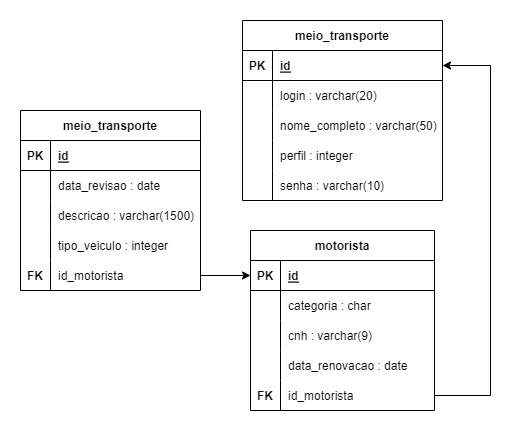

The diagram above was exported from draw.io. Its source (the exported page's mxGraphModel, read from the mxfile embedded in the PNG):
<mxGraphModel dx="1362" dy="567" grid="1" gridSize="10" guides="1" tooltips="1" connect="1" arrows="1" fold="1" page="1" pageScale="1" pageWidth="827" pageHeight="1169" math="0" shadow="0">
  <root>
    <mxCell id="0" />
    <mxCell id="1" parent="0" />
    <mxCell id="B5vQMBEzcUBHTyt8aB1n-1" value="meio_transporte" style="shape=table;startSize=30;container=1;collapsible=1;childLayout=tableLayout;fixedRows=1;rowLines=0;fontStyle=1;align=center;resizeLast=1;" vertex="1" parent="1">
      <mxGeometry y="130" width="180" height="180" as="geometry" />
    </mxCell>
    <mxCell id="B5vQMBEzcUBHTyt8aB1n-2" value="" style="shape=tableRow;horizontal=0;startSize=0;swimlaneHead=0;swimlaneBody=0;fillColor=none;collapsible=0;dropTarget=0;points=[[0,0.5],[1,0.5]];portConstraint=eastwest;top=0;left=0;right=0;bottom=1;" vertex="1" parent="B5vQMBEzcUBHTyt8aB1n-1">
      <mxGeometry y="30" width="180" height="30" as="geometry" />
    </mxCell>
    <mxCell id="B5vQMBEzcUBHTyt8aB1n-3" value="PK" style="shape=partialRectangle;connectable=0;fillColor=none;top=0;left=0;bottom=0;right=0;fontStyle=1;overflow=hidden;" vertex="1" parent="B5vQMBEzcUBHTyt8aB1n-2">
      <mxGeometry width="30" height="30" as="geometry">
        <mxRectangle width="30" height="30" as="alternateBounds" />
      </mxGeometry>
    </mxCell>
    <mxCell id="B5vQMBEzcUBHTyt8aB1n-4" value="id" style="shape=partialRectangle;connectable=0;fillColor=none;top=0;left=0;bottom=0;right=0;align=left;spacingLeft=6;fontStyle=5;overflow=hidden;" vertex="1" parent="B5vQMBEzcUBHTyt8aB1n-2">
      <mxGeometry x="30" width="150" height="30" as="geometry">
        <mxRectangle width="150" height="30" as="alternateBounds" />
      </mxGeometry>
    </mxCell>
    <mxCell id="B5vQMBEzcUBHTyt8aB1n-5" value="" style="shape=tableRow;horizontal=0;startSize=0;swimlaneHead=0;swimlaneBody=0;fillColor=none;collapsible=0;dropTarget=0;points=[[0,0.5],[1,0.5]];portConstraint=eastwest;top=0;left=0;right=0;bottom=0;" vertex="1" parent="B5vQMBEzcUBHTyt8aB1n-1">
      <mxGeometry y="60" width="180" height="30" as="geometry" />
    </mxCell>
    <mxCell id="B5vQMBEzcUBHTyt8aB1n-6" value="" style="shape=partialRectangle;connectable=0;fillColor=none;top=0;left=0;bottom=0;right=0;editable=1;overflow=hidden;" vertex="1" parent="B5vQMBEzcUBHTyt8aB1n-5">
      <mxGeometry width="30" height="30" as="geometry">
        <mxRectangle width="30" height="30" as="alternateBounds" />
      </mxGeometry>
    </mxCell>
    <mxCell id="B5vQMBEzcUBHTyt8aB1n-7" value="data_revisao : date" style="shape=partialRectangle;connectable=0;fillColor=none;top=0;left=0;bottom=0;right=0;align=left;spacingLeft=6;overflow=hidden;" vertex="1" parent="B5vQMBEzcUBHTyt8aB1n-5">
      <mxGeometry x="30" width="150" height="30" as="geometry">
        <mxRectangle width="150" height="30" as="alternateBounds" />
      </mxGeometry>
    </mxCell>
    <mxCell id="B5vQMBEzcUBHTyt8aB1n-8" value="" style="shape=tableRow;horizontal=0;startSize=0;swimlaneHead=0;swimlaneBody=0;fillColor=none;collapsible=0;dropTarget=0;points=[[0,0.5],[1,0.5]];portConstraint=eastwest;top=0;left=0;right=0;bottom=0;" vertex="1" parent="B5vQMBEzcUBHTyt8aB1n-1">
      <mxGeometry y="90" width="180" height="30" as="geometry" />
    </mxCell>
    <mxCell id="B5vQMBEzcUBHTyt8aB1n-9" value="" style="shape=partialRectangle;connectable=0;fillColor=none;top=0;left=0;bottom=0;right=0;editable=1;overflow=hidden;" vertex="1" parent="B5vQMBEzcUBHTyt8aB1n-8">
      <mxGeometry width="30" height="30" as="geometry">
        <mxRectangle width="30" height="30" as="alternateBounds" />
      </mxGeometry>
    </mxCell>
    <mxCell id="B5vQMBEzcUBHTyt8aB1n-10" value="descricao : varchar(1500)" style="shape=partialRectangle;connectable=0;fillColor=none;top=0;left=0;bottom=0;right=0;align=left;spacingLeft=6;overflow=hidden;" vertex="1" parent="B5vQMBEzcUBHTyt8aB1n-8">
      <mxGeometry x="30" width="150" height="30" as="geometry">
        <mxRectangle width="150" height="30" as="alternateBounds" />
      </mxGeometry>
    </mxCell>
    <mxCell id="B5vQMBEzcUBHTyt8aB1n-11" value="" style="shape=tableRow;horizontal=0;startSize=0;swimlaneHead=0;swimlaneBody=0;fillColor=none;collapsible=0;dropTarget=0;points=[[0,0.5],[1,0.5]];portConstraint=eastwest;top=0;left=0;right=0;bottom=0;" vertex="1" parent="B5vQMBEzcUBHTyt8aB1n-1">
      <mxGeometry y="120" width="180" height="30" as="geometry" />
    </mxCell>
    <mxCell id="B5vQMBEzcUBHTyt8aB1n-12" value="" style="shape=partialRectangle;connectable=0;fillColor=none;top=0;left=0;bottom=0;right=0;editable=1;overflow=hidden;" vertex="1" parent="B5vQMBEzcUBHTyt8aB1n-11">
      <mxGeometry width="30" height="30" as="geometry">
        <mxRectangle width="30" height="30" as="alternateBounds" />
      </mxGeometry>
    </mxCell>
    <mxCell id="B5vQMBEzcUBHTyt8aB1n-13" value="tipo_veiculo : integer" style="shape=partialRectangle;connectable=0;fillColor=none;top=0;left=0;bottom=0;right=0;align=left;spacingLeft=6;overflow=hidden;" vertex="1" parent="B5vQMBEzcUBHTyt8aB1n-11">
      <mxGeometry x="30" width="150" height="30" as="geometry">
        <mxRectangle width="150" height="30" as="alternateBounds" />
      </mxGeometry>
    </mxCell>
    <mxCell id="B5vQMBEzcUBHTyt8aB1n-14" value="" style="shape=tableRow;horizontal=0;startSize=0;swimlaneHead=0;swimlaneBody=0;fillColor=none;collapsible=0;dropTarget=0;points=[[0,0.5],[1,0.5]];portConstraint=eastwest;top=0;left=0;right=0;bottom=0;" vertex="1" parent="B5vQMBEzcUBHTyt8aB1n-1">
      <mxGeometry y="150" width="180" height="30" as="geometry" />
    </mxCell>
    <mxCell id="B5vQMBEzcUBHTyt8aB1n-15" value="FK" style="shape=partialRectangle;connectable=0;fillColor=none;top=0;left=0;bottom=0;right=0;editable=1;overflow=hidden;fontStyle=1" vertex="1" parent="B5vQMBEzcUBHTyt8aB1n-14">
      <mxGeometry width="30" height="30" as="geometry">
        <mxRectangle width="30" height="30" as="alternateBounds" />
      </mxGeometry>
    </mxCell>
    <mxCell id="B5vQMBEzcUBHTyt8aB1n-16" value="id_motorista" style="shape=partialRectangle;connectable=0;fillColor=none;top=0;left=0;bottom=0;right=0;align=left;spacingLeft=6;overflow=hidden;" vertex="1" parent="B5vQMBEzcUBHTyt8aB1n-14">
      <mxGeometry x="30" width="150" height="30" as="geometry">
        <mxRectangle width="150" height="30" as="alternateBounds" />
      </mxGeometry>
    </mxCell>
    <mxCell id="B5vQMBEzcUBHTyt8aB1n-17" value="motorista" style="shape=table;startSize=30;container=1;collapsible=1;childLayout=tableLayout;fixedRows=1;rowLines=0;fontStyle=1;align=center;resizeLast=1;" vertex="1" parent="1">
      <mxGeometry x="230" y="250" width="184" height="180" as="geometry" />
    </mxCell>
    <mxCell id="B5vQMBEzcUBHTyt8aB1n-18" value="" style="shape=tableRow;horizontal=0;startSize=0;swimlaneHead=0;swimlaneBody=0;fillColor=none;collapsible=0;dropTarget=0;points=[[0,0.5],[1,0.5]];portConstraint=eastwest;top=0;left=0;right=0;bottom=1;" vertex="1" parent="B5vQMBEzcUBHTyt8aB1n-17">
      <mxGeometry y="30" width="184" height="30" as="geometry" />
    </mxCell>
    <mxCell id="B5vQMBEzcUBHTyt8aB1n-19" value="PK" style="shape=partialRectangle;connectable=0;fillColor=none;top=0;left=0;bottom=0;right=0;fontStyle=1;overflow=hidden;" vertex="1" parent="B5vQMBEzcUBHTyt8aB1n-18">
      <mxGeometry width="30" height="30" as="geometry">
        <mxRectangle width="30" height="30" as="alternateBounds" />
      </mxGeometry>
    </mxCell>
    <mxCell id="B5vQMBEzcUBHTyt8aB1n-20" value="id" style="shape=partialRectangle;connectable=0;fillColor=none;top=0;left=0;bottom=0;right=0;align=left;spacingLeft=6;fontStyle=5;overflow=hidden;" vertex="1" parent="B5vQMBEzcUBHTyt8aB1n-18">
      <mxGeometry x="30" width="154" height="30" as="geometry">
        <mxRectangle width="154" height="30" as="alternateBounds" />
      </mxGeometry>
    </mxCell>
    <mxCell id="B5vQMBEzcUBHTyt8aB1n-21" value="" style="shape=tableRow;horizontal=0;startSize=0;swimlaneHead=0;swimlaneBody=0;fillColor=none;collapsible=0;dropTarget=0;points=[[0,0.5],[1,0.5]];portConstraint=eastwest;top=0;left=0;right=0;bottom=0;" vertex="1" parent="B5vQMBEzcUBHTyt8aB1n-17">
      <mxGeometry y="60" width="184" height="30" as="geometry" />
    </mxCell>
    <mxCell id="B5vQMBEzcUBHTyt8aB1n-22" value="" style="shape=partialRectangle;connectable=0;fillColor=none;top=0;left=0;bottom=0;right=0;editable=1;overflow=hidden;" vertex="1" parent="B5vQMBEzcUBHTyt8aB1n-21">
      <mxGeometry width="30" height="30" as="geometry">
        <mxRectangle width="30" height="30" as="alternateBounds" />
      </mxGeometry>
    </mxCell>
    <mxCell id="B5vQMBEzcUBHTyt8aB1n-23" value="categoria : char" style="shape=partialRectangle;connectable=0;fillColor=none;top=0;left=0;bottom=0;right=0;align=left;spacingLeft=6;overflow=hidden;" vertex="1" parent="B5vQMBEzcUBHTyt8aB1n-21">
      <mxGeometry x="30" width="154" height="30" as="geometry">
        <mxRectangle width="154" height="30" as="alternateBounds" />
      </mxGeometry>
    </mxCell>
    <mxCell id="B5vQMBEzcUBHTyt8aB1n-24" value="" style="shape=tableRow;horizontal=0;startSize=0;swimlaneHead=0;swimlaneBody=0;fillColor=none;collapsible=0;dropTarget=0;points=[[0,0.5],[1,0.5]];portConstraint=eastwest;top=0;left=0;right=0;bottom=0;" vertex="1" parent="B5vQMBEzcUBHTyt8aB1n-17">
      <mxGeometry y="90" width="184" height="30" as="geometry" />
    </mxCell>
    <mxCell id="B5vQMBEzcUBHTyt8aB1n-25" value="" style="shape=partialRectangle;connectable=0;fillColor=none;top=0;left=0;bottom=0;right=0;editable=1;overflow=hidden;" vertex="1" parent="B5vQMBEzcUBHTyt8aB1n-24">
      <mxGeometry width="30" height="30" as="geometry">
        <mxRectangle width="30" height="30" as="alternateBounds" />
      </mxGeometry>
    </mxCell>
    <mxCell id="B5vQMBEzcUBHTyt8aB1n-26" value="cnh : varchar(9)" style="shape=partialRectangle;connectable=0;fillColor=none;top=0;left=0;bottom=0;right=0;align=left;spacingLeft=6;overflow=hidden;" vertex="1" parent="B5vQMBEzcUBHTyt8aB1n-24">
      <mxGeometry x="30" width="154" height="30" as="geometry">
        <mxRectangle width="154" height="30" as="alternateBounds" />
      </mxGeometry>
    </mxCell>
    <mxCell id="B5vQMBEzcUBHTyt8aB1n-27" value="" style="shape=tableRow;horizontal=0;startSize=0;swimlaneHead=0;swimlaneBody=0;fillColor=none;collapsible=0;dropTarget=0;points=[[0,0.5],[1,0.5]];portConstraint=eastwest;top=0;left=0;right=0;bottom=0;" vertex="1" parent="B5vQMBEzcUBHTyt8aB1n-17">
      <mxGeometry y="120" width="184" height="30" as="geometry" />
    </mxCell>
    <mxCell id="B5vQMBEzcUBHTyt8aB1n-28" value="" style="shape=partialRectangle;connectable=0;fillColor=none;top=0;left=0;bottom=0;right=0;editable=1;overflow=hidden;" vertex="1" parent="B5vQMBEzcUBHTyt8aB1n-27">
      <mxGeometry width="30" height="30" as="geometry">
        <mxRectangle width="30" height="30" as="alternateBounds" />
      </mxGeometry>
    </mxCell>
    <mxCell id="B5vQMBEzcUBHTyt8aB1n-29" value="data_renovacao : date" style="shape=partialRectangle;connectable=0;fillColor=none;top=0;left=0;bottom=0;right=0;align=left;spacingLeft=6;overflow=hidden;" vertex="1" parent="B5vQMBEzcUBHTyt8aB1n-27">
      <mxGeometry x="30" width="154" height="30" as="geometry">
        <mxRectangle width="154" height="30" as="alternateBounds" />
      </mxGeometry>
    </mxCell>
    <mxCell id="B5vQMBEzcUBHTyt8aB1n-30" value="" style="shape=tableRow;horizontal=0;startSize=0;swimlaneHead=0;swimlaneBody=0;fillColor=none;collapsible=0;dropTarget=0;points=[[0,0.5],[1,0.5]];portConstraint=eastwest;top=0;left=0;right=0;bottom=0;" vertex="1" parent="B5vQMBEzcUBHTyt8aB1n-17">
      <mxGeometry y="150" width="184" height="30" as="geometry" />
    </mxCell>
    <mxCell id="B5vQMBEzcUBHTyt8aB1n-31" value="FK" style="shape=partialRectangle;connectable=0;fillColor=none;top=0;left=0;bottom=0;right=0;editable=1;overflow=hidden;fontStyle=1" vertex="1" parent="B5vQMBEzcUBHTyt8aB1n-30">
      <mxGeometry width="30" height="30" as="geometry">
        <mxRectangle width="30" height="30" as="alternateBounds" />
      </mxGeometry>
    </mxCell>
    <mxCell id="B5vQMBEzcUBHTyt8aB1n-32" value="id_motorista" style="shape=partialRectangle;connectable=0;fillColor=none;top=0;left=0;bottom=0;right=0;align=left;spacingLeft=6;overflow=hidden;" vertex="1" parent="B5vQMBEzcUBHTyt8aB1n-30">
      <mxGeometry x="30" width="154" height="30" as="geometry">
        <mxRectangle width="154" height="30" as="alternateBounds" />
      </mxGeometry>
    </mxCell>
    <mxCell id="B5vQMBEzcUBHTyt8aB1n-33" style="edgeStyle=orthogonalEdgeStyle;rounded=0;orthogonalLoop=1;jettySize=auto;html=1;exitX=1;exitY=0.5;exitDx=0;exitDy=0;entryX=0;entryY=0.5;entryDx=0;entryDy=0;" edge="1" parent="1" source="B5vQMBEzcUBHTyt8aB1n-14" target="B5vQMBEzcUBHTyt8aB1n-18">
      <mxGeometry relative="1" as="geometry" />
    </mxCell>
    <mxCell id="B5vQMBEzcUBHTyt8aB1n-34" value="meio_transporte" style="shape=table;startSize=30;container=1;collapsible=1;childLayout=tableLayout;fixedRows=1;rowLines=0;fontStyle=1;align=center;resizeLast=1;" vertex="1" parent="1">
      <mxGeometry x="222" y="40" width="200" height="180" as="geometry" />
    </mxCell>
    <mxCell id="B5vQMBEzcUBHTyt8aB1n-35" value="" style="shape=tableRow;horizontal=0;startSize=0;swimlaneHead=0;swimlaneBody=0;fillColor=none;collapsible=0;dropTarget=0;points=[[0,0.5],[1,0.5]];portConstraint=eastwest;top=0;left=0;right=0;bottom=1;" vertex="1" parent="B5vQMBEzcUBHTyt8aB1n-34">
      <mxGeometry y="30" width="200" height="30" as="geometry" />
    </mxCell>
    <mxCell id="B5vQMBEzcUBHTyt8aB1n-36" value="PK" style="shape=partialRectangle;connectable=0;fillColor=none;top=0;left=0;bottom=0;right=0;fontStyle=1;overflow=hidden;" vertex="1" parent="B5vQMBEzcUBHTyt8aB1n-35">
      <mxGeometry width="30" height="30" as="geometry">
        <mxRectangle width="30" height="30" as="alternateBounds" />
      </mxGeometry>
    </mxCell>
    <mxCell id="B5vQMBEzcUBHTyt8aB1n-37" value="id" style="shape=partialRectangle;connectable=0;fillColor=none;top=0;left=0;bottom=0;right=0;align=left;spacingLeft=6;fontStyle=5;overflow=hidden;" vertex="1" parent="B5vQMBEzcUBHTyt8aB1n-35">
      <mxGeometry x="30" width="170" height="30" as="geometry">
        <mxRectangle width="170" height="30" as="alternateBounds" />
      </mxGeometry>
    </mxCell>
    <mxCell id="B5vQMBEzcUBHTyt8aB1n-38" value="" style="shape=tableRow;horizontal=0;startSize=0;swimlaneHead=0;swimlaneBody=0;fillColor=none;collapsible=0;dropTarget=0;points=[[0,0.5],[1,0.5]];portConstraint=eastwest;top=0;left=0;right=0;bottom=0;" vertex="1" parent="B5vQMBEzcUBHTyt8aB1n-34">
      <mxGeometry y="60" width="200" height="30" as="geometry" />
    </mxCell>
    <mxCell id="B5vQMBEzcUBHTyt8aB1n-39" value="" style="shape=partialRectangle;connectable=0;fillColor=none;top=0;left=0;bottom=0;right=0;editable=1;overflow=hidden;" vertex="1" parent="B5vQMBEzcUBHTyt8aB1n-38">
      <mxGeometry width="30" height="30" as="geometry">
        <mxRectangle width="30" height="30" as="alternateBounds" />
      </mxGeometry>
    </mxCell>
    <mxCell id="B5vQMBEzcUBHTyt8aB1n-40" value="login : varchar(20)" style="shape=partialRectangle;connectable=0;fillColor=none;top=0;left=0;bottom=0;right=0;align=left;spacingLeft=6;overflow=hidden;" vertex="1" parent="B5vQMBEzcUBHTyt8aB1n-38">
      <mxGeometry x="30" width="170" height="30" as="geometry">
        <mxRectangle width="170" height="30" as="alternateBounds" />
      </mxGeometry>
    </mxCell>
    <mxCell id="B5vQMBEzcUBHTyt8aB1n-41" value="" style="shape=tableRow;horizontal=0;startSize=0;swimlaneHead=0;swimlaneBody=0;fillColor=none;collapsible=0;dropTarget=0;points=[[0,0.5],[1,0.5]];portConstraint=eastwest;top=0;left=0;right=0;bottom=0;" vertex="1" parent="B5vQMBEzcUBHTyt8aB1n-34">
      <mxGeometry y="90" width="200" height="30" as="geometry" />
    </mxCell>
    <mxCell id="B5vQMBEzcUBHTyt8aB1n-42" value="" style="shape=partialRectangle;connectable=0;fillColor=none;top=0;left=0;bottom=0;right=0;editable=1;overflow=hidden;" vertex="1" parent="B5vQMBEzcUBHTyt8aB1n-41">
      <mxGeometry width="30" height="30" as="geometry">
        <mxRectangle width="30" height="30" as="alternateBounds" />
      </mxGeometry>
    </mxCell>
    <mxCell id="B5vQMBEzcUBHTyt8aB1n-43" value="nome_completo : varchar(50)" style="shape=partialRectangle;connectable=0;fillColor=none;top=0;left=0;bottom=0;right=0;align=left;spacingLeft=6;overflow=hidden;" vertex="1" parent="B5vQMBEzcUBHTyt8aB1n-41">
      <mxGeometry x="30" width="170" height="30" as="geometry">
        <mxRectangle width="170" height="30" as="alternateBounds" />
      </mxGeometry>
    </mxCell>
    <mxCell id="B5vQMBEzcUBHTyt8aB1n-44" value="" style="shape=tableRow;horizontal=0;startSize=0;swimlaneHead=0;swimlaneBody=0;fillColor=none;collapsible=0;dropTarget=0;points=[[0,0.5],[1,0.5]];portConstraint=eastwest;top=0;left=0;right=0;bottom=0;" vertex="1" parent="B5vQMBEzcUBHTyt8aB1n-34">
      <mxGeometry y="120" width="200" height="30" as="geometry" />
    </mxCell>
    <mxCell id="B5vQMBEzcUBHTyt8aB1n-45" value="" style="shape=partialRectangle;connectable=0;fillColor=none;top=0;left=0;bottom=0;right=0;editable=1;overflow=hidden;" vertex="1" parent="B5vQMBEzcUBHTyt8aB1n-44">
      <mxGeometry width="30" height="30" as="geometry">
        <mxRectangle width="30" height="30" as="alternateBounds" />
      </mxGeometry>
    </mxCell>
    <mxCell id="B5vQMBEzcUBHTyt8aB1n-46" value="perfil : integer" style="shape=partialRectangle;connectable=0;fillColor=none;top=0;left=0;bottom=0;right=0;align=left;spacingLeft=6;overflow=hidden;" vertex="1" parent="B5vQMBEzcUBHTyt8aB1n-44">
      <mxGeometry x="30" width="170" height="30" as="geometry">
        <mxRectangle width="170" height="30" as="alternateBounds" />
      </mxGeometry>
    </mxCell>
    <mxCell id="B5vQMBEzcUBHTyt8aB1n-47" value="" style="shape=tableRow;horizontal=0;startSize=0;swimlaneHead=0;swimlaneBody=0;fillColor=none;collapsible=0;dropTarget=0;points=[[0,0.5],[1,0.5]];portConstraint=eastwest;top=0;left=0;right=0;bottom=0;" vertex="1" parent="B5vQMBEzcUBHTyt8aB1n-34">
      <mxGeometry y="150" width="200" height="30" as="geometry" />
    </mxCell>
    <mxCell id="B5vQMBEzcUBHTyt8aB1n-48" value="" style="shape=partialRectangle;connectable=0;fillColor=none;top=0;left=0;bottom=0;right=0;editable=1;overflow=hidden;fontStyle=1" vertex="1" parent="B5vQMBEzcUBHTyt8aB1n-47">
      <mxGeometry width="30" height="30" as="geometry">
        <mxRectangle width="30" height="30" as="alternateBounds" />
      </mxGeometry>
    </mxCell>
    <mxCell id="B5vQMBEzcUBHTyt8aB1n-49" value="senha : varchar(10)" style="shape=partialRectangle;connectable=0;fillColor=none;top=0;left=0;bottom=0;right=0;align=left;spacingLeft=6;overflow=hidden;" vertex="1" parent="B5vQMBEzcUBHTyt8aB1n-47">
      <mxGeometry x="30" width="170" height="30" as="geometry">
        <mxRectangle width="170" height="30" as="alternateBounds" />
      </mxGeometry>
    </mxCell>
    <mxCell id="B5vQMBEzcUBHTyt8aB1n-50" style="edgeStyle=orthogonalEdgeStyle;rounded=0;orthogonalLoop=1;jettySize=auto;html=1;entryX=1;entryY=0.5;entryDx=0;entryDy=0;" edge="1" parent="1" source="B5vQMBEzcUBHTyt8aB1n-30" target="B5vQMBEzcUBHTyt8aB1n-35">
      <mxGeometry relative="1" as="geometry">
        <Array as="points">
          <mxPoint x="470" y="415" />
          <mxPoint x="470" y="85" />
        </Array>
      </mxGeometry>
    </mxCell>
  </root>
</mxGraphModel>